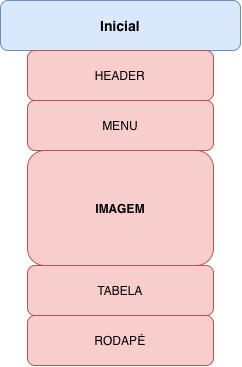

The diagram above was exported from draw.io. Its source (the exported page's mxGraphModel, read from the mxfile embedded in the PNG):
<mxGraphModel dx="1006" dy="691" grid="1" gridSize="10" guides="1" tooltips="1" connect="1" arrows="1" fold="1" page="1" pageScale="1" pageWidth="827" pageHeight="1169" math="0" shadow="0">
  <root>
    <mxCell id="0" />
    <mxCell id="1" parent="0" />
    <mxCell id="Uc7F-dzt4UeRf7CkzqOy-1" parent="1" style="rounded=1;whiteSpace=wrap;html=1;roundedPerimeter=1;fillColor=#dae8fc;strokeColor=#6c8ebf;" value="&lt;b&gt;&lt;font style=&quot;font-size: 14px;&quot;&gt;Inicial&lt;/font&gt;&lt;/b&gt;" vertex="1">
      <mxGeometry height="50" width="240" x="290" y="40" as="geometry" />
    </mxCell>
    <mxCell id="Uc7F-dzt4UeRf7CkzqOy-2" parent="1" style="rounded=1;whiteSpace=wrap;html=1;roundedPerimeter=1;fillColor=#f8cecc;strokeColor=#b85450;" value="HEADER" vertex="1">
      <mxGeometry height="50" width="186" x="317" y="90" as="geometry" />
    </mxCell>
    <mxCell id="Uc7F-dzt4UeRf7CkzqOy-3" parent="1" style="rounded=1;whiteSpace=wrap;html=1;roundedPerimeter=1;fillColor=#f8cecc;strokeColor=#b85450;" value="MENU" vertex="1">
      <mxGeometry height="50" width="186" x="317" y="140" as="geometry" />
    </mxCell>
    <mxCell id="Uc7F-dzt4UeRf7CkzqOy-6" parent="1" style="rounded=1;whiteSpace=wrap;html=1;roundedPerimeter=1;fillColor=#f8cecc;strokeColor=#b85450;" value="RODAPÉ" vertex="1">
      <mxGeometry height="50" width="186" x="317" y="355" as="geometry" />
    </mxCell>
    <mxCell id="Uc7F-dzt4UeRf7CkzqOy-10" parent="1" style="rounded=1;whiteSpace=wrap;html=1;roundedPerimeter=1;fillColor=#f8cecc;strokeColor=#b85450;" value="&lt;b&gt;IMAGEM&lt;/b&gt;" vertex="1">
      <mxGeometry height="115" width="186" x="317" y="190" as="geometry" />
    </mxCell>
    <mxCell id="Uc7F-dzt4UeRf7CkzqOy-11" parent="1" style="rounded=1;whiteSpace=wrap;html=1;roundedPerimeter=1;fillColor=#f8cecc;strokeColor=#b85450;" value="TABELA" vertex="1">
      <mxGeometry height="50" width="186" x="317" y="305" as="geometry" />
    </mxCell>
  </root>
</mxGraphModel>